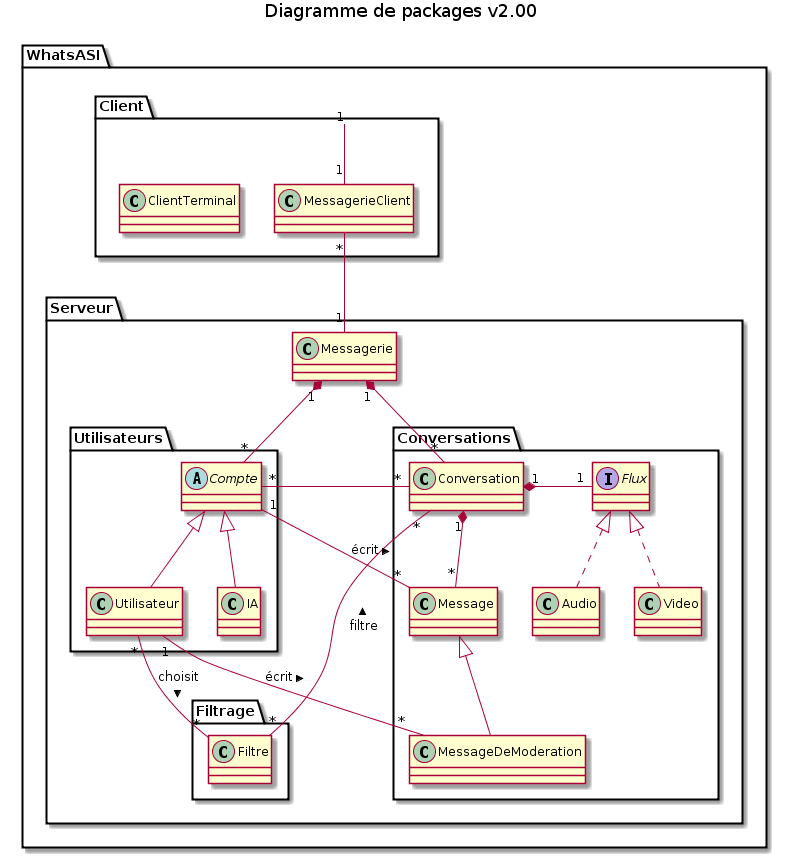

The diagram above was rendered by PlantUML. Its source (embedded in the PNG):
@startuml
title Diagramme de packages v2.00

package WhatsASI{

  package Serveur{

    class Messagerie

    package "Conversations"{
      class Conversation
      class Video
      class Audio
      class Message
      class MessageDeModeration
      interface Flux
    }

    package "Utilisateurs" {
      abstract class Compte
      class Utilisateur
      class IA
    }

    package "Filtrage" {
      class Filtre
    }

  }

  package "Client" {
    class MessagerieClient
    class ClientTerminal
  }
  

}

Messagerie "1" *-down- "*" Conversation

Compte "*" -- "*" Conversation

Client "1" -- "1" MessagerieClient
MessagerieClient "*" -- "1" Messagerie

Messagerie "1" *-down- "*" Compte


Compte <|-- Utilisateur
Compte <|-- IA

Conversation "1" *- "1" Flux
Flux <|.. Video
Flux <|.. Audio

Utilisateur "*" -- "*" Filtre : choisit >

Conversation "*" -- "*" Filtre : < filtre

Message <|-- MessageDeModeration
Message "*" -down-* "1" Conversation

Compte "1" -right- "*" Message : écrit >
MessageDeModeration "*" -- "1" Utilisateur : < écrit
@enduml